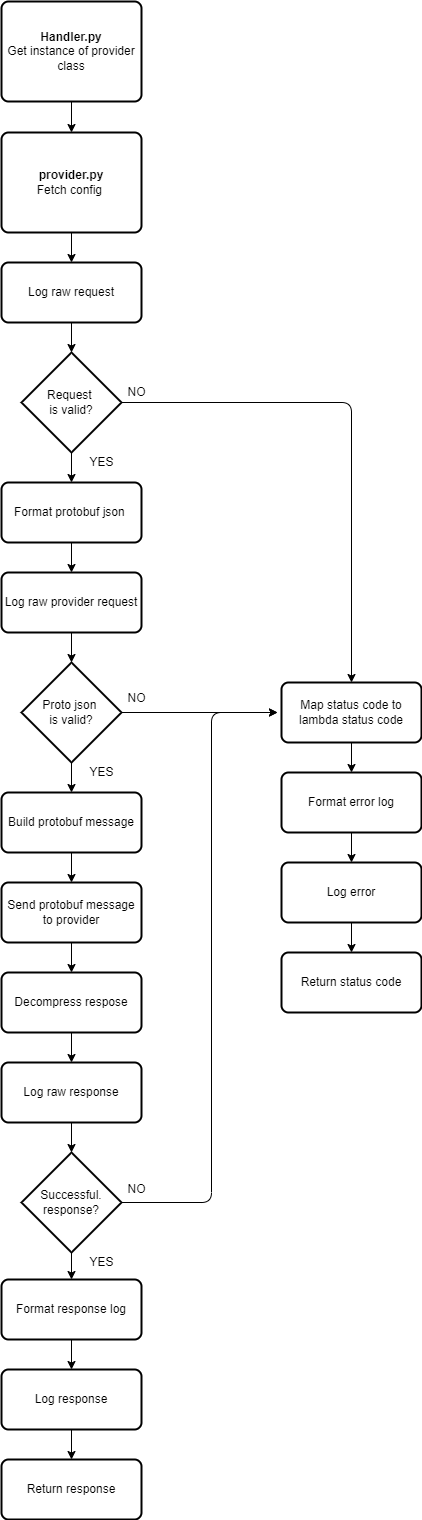

The diagram above was exported from draw.io. Its source (the exported page's mxGraphModel, read from the mxfile embedded in the PNG):
<mxGraphModel dx="1422" dy="715" grid="1" gridSize="10" guides="1" tooltips="1" connect="1" arrows="1" fold="1" page="1" pageScale="1" pageWidth="827" pageHeight="1169" math="0" shadow="0">
  <root>
    <mxCell id="0" />
    <mxCell id="1" parent="0" />
    <mxCell id="F5Rvpy5pIF-E6ojWo4DH-33" value="Proto json &lt;br&gt;is valid?" style="strokeWidth=2;html=1;shape=mxgraph.flowchart.decision;whiteSpace=wrap;" parent="1" vertex="1">
      <mxGeometry x="60" y="700" width="100" height="100" as="geometry" />
    </mxCell>
    <mxCell id="F5Rvpy5pIF-E6ojWo4DH-34" value="Request &lt;br&gt;is valid?" style="strokeWidth=2;html=1;shape=mxgraph.flowchart.decision;whiteSpace=wrap;" parent="1" vertex="1">
      <mxGeometry x="60" y="390" width="100" height="100" as="geometry" />
    </mxCell>
    <mxCell id="F5Rvpy5pIF-E6ojWo4DH-35" value="&lt;b&gt;&lt;span&gt;Handler.py&lt;/span&gt;&lt;br&gt;&lt;/b&gt;Get instance of provider class" style="rounded=1;whiteSpace=wrap;html=1;absoluteArcSize=1;arcSize=14;strokeWidth=2;" parent="1" vertex="1">
      <mxGeometry x="40" y="39" width="140" height="100" as="geometry" />
    </mxCell>
    <mxCell id="F5Rvpy5pIF-E6ojWo4DH-36" value="&lt;b&gt;&lt;span&gt;provider.py&lt;/span&gt;&lt;br&gt;&lt;/b&gt;Fetch config&amp;nbsp;" style="rounded=1;whiteSpace=wrap;html=1;absoluteArcSize=1;arcSize=14;strokeWidth=2;" parent="1" vertex="1">
      <mxGeometry x="40" y="170" width="140" height="100" as="geometry" />
    </mxCell>
    <mxCell id="F5Rvpy5pIF-E6ojWo4DH-37" value="Log raw request" style="rounded=1;whiteSpace=wrap;html=1;absoluteArcSize=1;arcSize=14;strokeWidth=2;" parent="1" vertex="1">
      <mxGeometry x="40" y="300" width="140" height="60" as="geometry" />
    </mxCell>
    <mxCell id="F5Rvpy5pIF-E6ojWo4DH-39" value="Map status code to lambda status code" style="rounded=1;whiteSpace=wrap;html=1;absoluteArcSize=1;arcSize=14;strokeWidth=2;" parent="1" vertex="1">
      <mxGeometry x="320" y="720" width="140" height="60" as="geometry" />
    </mxCell>
    <mxCell id="F5Rvpy5pIF-E6ojWo4DH-40" value="Format error log" style="rounded=1;whiteSpace=wrap;html=1;absoluteArcSize=1;arcSize=14;strokeWidth=2;" parent="1" vertex="1">
      <mxGeometry x="320" y="810" width="140" height="60" as="geometry" />
    </mxCell>
    <mxCell id="F5Rvpy5pIF-E6ojWo4DH-41" value="Log error" style="rounded=1;whiteSpace=wrap;html=1;absoluteArcSize=1;arcSize=14;strokeWidth=2;" parent="1" vertex="1">
      <mxGeometry x="320" y="900" width="140" height="60" as="geometry" />
    </mxCell>
    <mxCell id="F5Rvpy5pIF-E6ojWo4DH-42" value="Return status code" style="rounded=1;whiteSpace=wrap;html=1;absoluteArcSize=1;arcSize=14;strokeWidth=2;" parent="1" vertex="1">
      <mxGeometry x="320" y="990" width="140" height="60" as="geometry" />
    </mxCell>
    <mxCell id="F5Rvpy5pIF-E6ojWo4DH-44" value="Format protobuf json&amp;nbsp;" style="rounded=1;whiteSpace=wrap;html=1;absoluteArcSize=1;arcSize=14;strokeWidth=2;" parent="1" vertex="1">
      <mxGeometry x="40" y="520" width="140" height="60" as="geometry" />
    </mxCell>
    <mxCell id="F5Rvpy5pIF-E6ojWo4DH-45" value="Build protobuf message" style="rounded=1;whiteSpace=wrap;html=1;absoluteArcSize=1;arcSize=14;strokeWidth=2;" parent="1" vertex="1">
      <mxGeometry x="40" y="830" width="140" height="60" as="geometry" />
    </mxCell>
    <mxCell id="F5Rvpy5pIF-E6ojWo4DH-46" value="Send protobuf message to provider" style="rounded=1;whiteSpace=wrap;html=1;absoluteArcSize=1;arcSize=14;strokeWidth=2;" parent="1" vertex="1">
      <mxGeometry x="40" y="920" width="140" height="60" as="geometry" />
    </mxCell>
    <mxCell id="F5Rvpy5pIF-E6ojWo4DH-47" value="Decompress respose" style="rounded=1;whiteSpace=wrap;html=1;absoluteArcSize=1;arcSize=14;strokeWidth=2;" parent="1" vertex="1">
      <mxGeometry x="40" y="1010" width="140" height="60" as="geometry" />
    </mxCell>
    <mxCell id="F5Rvpy5pIF-E6ojWo4DH-48" value="Successful. response?" style="strokeWidth=2;html=1;shape=mxgraph.flowchart.decision;whiteSpace=wrap;" parent="1" vertex="1">
      <mxGeometry x="60" y="1190" width="100" height="100" as="geometry" />
    </mxCell>
    <mxCell id="F5Rvpy5pIF-E6ojWo4DH-50" value="Format response log" style="rounded=1;whiteSpace=wrap;html=1;absoluteArcSize=1;arcSize=14;strokeWidth=2;" parent="1" vertex="1">
      <mxGeometry x="40" y="1317" width="140" height="60" as="geometry" />
    </mxCell>
    <mxCell id="F5Rvpy5pIF-E6ojWo4DH-51" value="Log response&lt;span style=&quot;color: rgba(0 , 0 , 0 , 0) ; font-family: monospace ; font-size: 0px&quot;&gt;%3CmxGraphModel%3E%3Croot%3E%3CmxCell%20id%3D%220%22%2F%3E%3CmxCell%20id%3D%221%22%20parent%3D%220%22%2F%3E%3CmxCell%20id%3D%222%22%20value%3D%22Format%20response%20log%22%20style%3D%22rounded%3D1%3BwhiteSpace%3Dwrap%3Bhtml%3D1%3BabsoluteArcSize%3D1%3BarcSize%3D14%3BstrokeWidth%3D2%3B%22%20vertex%3D%221%22%20parent%3D%221%22%3E%3CmxGeometry%20x%3D%2240%22%20y%3D%221210%22%20width%3D%22140%22%20height%3D%2260%22%20as%3D%22geometry%22%2F%3E%3C%2FmxCell%3E%3C%2Froot%3E%3C%2FmxGraphModel%3E&lt;/span&gt;" style="rounded=1;whiteSpace=wrap;html=1;absoluteArcSize=1;arcSize=14;strokeWidth=2;" parent="1" vertex="1">
      <mxGeometry x="40" y="1407" width="140" height="60" as="geometry" />
    </mxCell>
    <mxCell id="F5Rvpy5pIF-E6ojWo4DH-52" value="Return response" style="rounded=1;whiteSpace=wrap;html=1;absoluteArcSize=1;arcSize=14;strokeWidth=2;" parent="1" vertex="1">
      <mxGeometry x="40" y="1497" width="140" height="60" as="geometry" />
    </mxCell>
    <mxCell id="F5Rvpy5pIF-E6ojWo4DH-53" value="" style="endArrow=classic;html=1;exitX=1;exitY=0.5;exitDx=0;exitDy=0;exitPerimeter=0;entryX=0.5;entryY=0;entryDx=0;entryDy=0;" parent="1" source="F5Rvpy5pIF-E6ojWo4DH-34" target="F5Rvpy5pIF-E6ojWo4DH-39" edge="1">
      <mxGeometry width="50" height="50" relative="1" as="geometry">
        <mxPoint x="380" y="440" as="sourcePoint" />
        <mxPoint x="390" y="547" as="targetPoint" />
        <Array as="points">
          <mxPoint x="390" y="440" />
        </Array>
      </mxGeometry>
    </mxCell>
    <mxCell id="F5Rvpy5pIF-E6ojWo4DH-54" value="" style="endArrow=classic;html=1;exitX=1;exitY=0.5;exitDx=0;exitDy=0;exitPerimeter=0;" parent="1" source="F5Rvpy5pIF-E6ojWo4DH-33" edge="1">
      <mxGeometry width="50" height="50" relative="1" as="geometry">
        <mxPoint x="380" y="610" as="sourcePoint" />
        <mxPoint x="316" y="750" as="targetPoint" />
      </mxGeometry>
    </mxCell>
    <mxCell id="F5Rvpy5pIF-E6ojWo4DH-55" value="" style="endArrow=classic;html=1;exitX=1;exitY=0.5;exitDx=0;exitDy=0;exitPerimeter=0;" parent="1" source="F5Rvpy5pIF-E6ojWo4DH-48" edge="1">
      <mxGeometry width="50" height="50" relative="1" as="geometry">
        <mxPoint x="380" y="1010" as="sourcePoint" />
        <mxPoint x="316" y="750" as="targetPoint" />
        <Array as="points">
          <mxPoint x="250" y="1240" />
          <mxPoint x="250" y="750" />
        </Array>
      </mxGeometry>
    </mxCell>
    <mxCell id="F5Rvpy5pIF-E6ojWo4DH-56" value="" style="endArrow=classic;html=1;exitX=0.5;exitY=1;exitDx=0;exitDy=0;entryX=0.5;entryY=0;entryDx=0;entryDy=0;" parent="1" source="F5Rvpy5pIF-E6ojWo4DH-35" target="F5Rvpy5pIF-E6ojWo4DH-36" edge="1">
      <mxGeometry width="50" height="50" relative="1" as="geometry">
        <mxPoint x="380" y="430" as="sourcePoint" />
        <mxPoint x="430" y="380" as="targetPoint" />
      </mxGeometry>
    </mxCell>
    <mxCell id="F5Rvpy5pIF-E6ojWo4DH-58" value="" style="endArrow=classic;html=1;exitX=0.5;exitY=1;exitDx=0;exitDy=0;entryX=0.5;entryY=0;entryDx=0;entryDy=0;" parent="1" source="F5Rvpy5pIF-E6ojWo4DH-36" target="F5Rvpy5pIF-E6ojWo4DH-37" edge="1">
      <mxGeometry width="50" height="50" relative="1" as="geometry">
        <mxPoint x="380" y="430" as="sourcePoint" />
        <mxPoint x="430" y="380" as="targetPoint" />
      </mxGeometry>
    </mxCell>
    <mxCell id="F5Rvpy5pIF-E6ojWo4DH-59" value="" style="endArrow=classic;html=1;exitX=0.5;exitY=1;exitDx=0;exitDy=0;" parent="1" source="F5Rvpy5pIF-E6ojWo4DH-37" edge="1">
      <mxGeometry width="50" height="50" relative="1" as="geometry">
        <mxPoint x="380" y="540" as="sourcePoint" />
        <mxPoint x="110" y="390" as="targetPoint" />
      </mxGeometry>
    </mxCell>
    <mxCell id="F5Rvpy5pIF-E6ojWo4DH-64" value="" style="endArrow=classic;html=1;exitX=0.5;exitY=1;exitDx=0;exitDy=0;exitPerimeter=0;entryX=0.5;entryY=0;entryDx=0;entryDy=0;" parent="1" source="F5Rvpy5pIF-E6ojWo4DH-33" target="F5Rvpy5pIF-E6ojWo4DH-45" edge="1">
      <mxGeometry width="50" height="50" relative="1" as="geometry">
        <mxPoint x="380" y="710" as="sourcePoint" />
        <mxPoint x="430" y="660" as="targetPoint" />
      </mxGeometry>
    </mxCell>
    <mxCell id="F5Rvpy5pIF-E6ojWo4DH-65" value="" style="endArrow=classic;html=1;exitX=0.5;exitY=1;exitDx=0;exitDy=0;" parent="1" source="F5Rvpy5pIF-E6ojWo4DH-44" edge="1">
      <mxGeometry width="50" height="50" relative="1" as="geometry">
        <mxPoint x="380" y="970" as="sourcePoint" />
        <mxPoint x="110" y="610" as="targetPoint" />
      </mxGeometry>
    </mxCell>
    <mxCell id="F5Rvpy5pIF-E6ojWo4DH-66" value="" style="endArrow=classic;html=1;exitX=0.5;exitY=1;exitDx=0;exitDy=0;entryX=0.5;entryY=0;entryDx=0;entryDy=0;" parent="1" source="F5Rvpy5pIF-E6ojWo4DH-45" target="F5Rvpy5pIF-E6ojWo4DH-46" edge="1">
      <mxGeometry width="50" height="50" relative="1" as="geometry">
        <mxPoint x="110" y="900" as="sourcePoint" />
        <mxPoint x="430" y="1010" as="targetPoint" />
      </mxGeometry>
    </mxCell>
    <mxCell id="F5Rvpy5pIF-E6ojWo4DH-67" value="" style="endArrow=classic;html=1;exitX=0.5;exitY=1;exitDx=0;exitDy=0;entryX=0.5;entryY=0;entryDx=0;entryDy=0;" parent="1" source="F5Rvpy5pIF-E6ojWo4DH-39" target="F5Rvpy5pIF-E6ojWo4DH-40" edge="1">
      <mxGeometry width="50" height="50" relative="1" as="geometry">
        <mxPoint x="380" y="1070" as="sourcePoint" />
        <mxPoint x="430" y="1020" as="targetPoint" />
      </mxGeometry>
    </mxCell>
    <mxCell id="F5Rvpy5pIF-E6ojWo4DH-68" value="" style="endArrow=classic;html=1;exitX=0.5;exitY=1;exitDx=0;exitDy=0;entryX=0.5;entryY=0;entryDx=0;entryDy=0;" parent="1" source="F5Rvpy5pIF-E6ojWo4DH-40" target="F5Rvpy5pIF-E6ojWo4DH-41" edge="1">
      <mxGeometry width="50" height="50" relative="1" as="geometry">
        <mxPoint x="380" y="1060" as="sourcePoint" />
        <mxPoint x="430" y="1010" as="targetPoint" />
      </mxGeometry>
    </mxCell>
    <mxCell id="F5Rvpy5pIF-E6ojWo4DH-70" value="" style="endArrow=classic;html=1;exitX=0.5;exitY=1;exitDx=0;exitDy=0;entryX=0.5;entryY=0;entryDx=0;entryDy=0;" parent="1" source="F5Rvpy5pIF-E6ojWo4DH-41" target="F5Rvpy5pIF-E6ojWo4DH-42" edge="1">
      <mxGeometry width="50" height="50" relative="1" as="geometry">
        <mxPoint x="380" y="1060" as="sourcePoint" />
        <mxPoint x="430" y="1010" as="targetPoint" />
      </mxGeometry>
    </mxCell>
    <mxCell id="F5Rvpy5pIF-E6ojWo4DH-71" value="" style="endArrow=classic;html=1;exitX=0.5;exitY=1;exitDx=0;exitDy=0;entryX=0.5;entryY=0;entryDx=0;entryDy=0;" parent="1" source="F5Rvpy5pIF-E6ojWo4DH-46" target="F5Rvpy5pIF-E6ojWo4DH-47" edge="1">
      <mxGeometry width="50" height="50" relative="1" as="geometry">
        <mxPoint x="380" y="1140" as="sourcePoint" />
        <mxPoint x="430" y="1090" as="targetPoint" />
      </mxGeometry>
    </mxCell>
    <mxCell id="F5Rvpy5pIF-E6ojWo4DH-72" value="" style="endArrow=classic;html=1;exitX=0.5;exitY=1;exitDx=0;exitDy=0;" parent="1" source="F5Rvpy5pIF-E6ojWo4DH-47" edge="1">
      <mxGeometry width="50" height="50" relative="1" as="geometry">
        <mxPoint x="380" y="1140" as="sourcePoint" />
        <mxPoint x="110" y="1100" as="targetPoint" />
      </mxGeometry>
    </mxCell>
    <mxCell id="F5Rvpy5pIF-E6ojWo4DH-73" value="" style="endArrow=classic;html=1;exitX=0.5;exitY=1;exitDx=0;exitDy=0;exitPerimeter=0;entryX=0.5;entryY=0;entryDx=0;entryDy=0;" parent="1" source="F5Rvpy5pIF-E6ojWo4DH-48" target="F5Rvpy5pIF-E6ojWo4DH-50" edge="1">
      <mxGeometry width="50" height="50" relative="1" as="geometry">
        <mxPoint x="380" y="1240" as="sourcePoint" />
        <mxPoint x="430" y="1190" as="targetPoint" />
      </mxGeometry>
    </mxCell>
    <mxCell id="F5Rvpy5pIF-E6ojWo4DH-74" value="" style="endArrow=classic;html=1;exitX=0.5;exitY=1;exitDx=0;exitDy=0;entryX=0.5;entryY=0;entryDx=0;entryDy=0;" parent="1" source="F5Rvpy5pIF-E6ojWo4DH-50" target="F5Rvpy5pIF-E6ojWo4DH-51" edge="1">
      <mxGeometry width="50" height="50" relative="1" as="geometry">
        <mxPoint x="380" y="1407" as="sourcePoint" />
        <mxPoint x="430" y="1357" as="targetPoint" />
      </mxGeometry>
    </mxCell>
    <mxCell id="F5Rvpy5pIF-E6ojWo4DH-75" value="" style="endArrow=classic;html=1;exitX=0.5;exitY=1;exitDx=0;exitDy=0;entryX=0.5;entryY=0;entryDx=0;entryDy=0;" parent="1" source="F5Rvpy5pIF-E6ojWo4DH-51" target="F5Rvpy5pIF-E6ojWo4DH-52" edge="1">
      <mxGeometry width="50" height="50" relative="1" as="geometry">
        <mxPoint x="380" y="1317" as="sourcePoint" />
        <mxPoint x="430" y="1267" as="targetPoint" />
      </mxGeometry>
    </mxCell>
    <mxCell id="F5Rvpy5pIF-E6ojWo4DH-76" value="Log raw provider request" style="rounded=1;whiteSpace=wrap;html=1;absoluteArcSize=1;arcSize=14;strokeWidth=2;" parent="1" vertex="1">
      <mxGeometry x="40" y="610" width="140" height="60" as="geometry" />
    </mxCell>
    <mxCell id="F5Rvpy5pIF-E6ojWo4DH-77" value="" style="endArrow=classic;html=1;" parent="1" edge="1">
      <mxGeometry width="50" height="50" relative="1" as="geometry">
        <mxPoint x="110" y="490" as="sourcePoint" />
        <mxPoint x="110" y="520" as="targetPoint" />
      </mxGeometry>
    </mxCell>
    <mxCell id="F5Rvpy5pIF-E6ojWo4DH-78" value="" style="endArrow=classic;html=1;exitX=0.5;exitY=1;exitDx=0;exitDy=0;entryX=0.5;entryY=0;entryDx=0;entryDy=0;entryPerimeter=0;" parent="1" source="F5Rvpy5pIF-E6ojWo4DH-76" edge="1">
      <mxGeometry width="50" height="50" relative="1" as="geometry">
        <mxPoint x="380" y="740" as="sourcePoint" />
        <mxPoint x="110" y="700" as="targetPoint" />
      </mxGeometry>
    </mxCell>
    <mxCell id="F5Rvpy5pIF-E6ojWo4DH-79" value="Log raw response" style="rounded=1;whiteSpace=wrap;html=1;absoluteArcSize=1;arcSize=14;strokeWidth=2;" parent="1" vertex="1">
      <mxGeometry x="40" y="1100" width="140" height="60" as="geometry" />
    </mxCell>
    <mxCell id="F5Rvpy5pIF-E6ojWo4DH-80" value="" style="endArrow=classic;html=1;exitX=0.5;exitY=1;exitDx=0;exitDy=0;" parent="1" source="F5Rvpy5pIF-E6ojWo4DH-79" edge="1">
      <mxGeometry width="50" height="50" relative="1" as="geometry">
        <mxPoint x="380" y="1230" as="sourcePoint" />
        <mxPoint x="110" y="1190" as="targetPoint" />
      </mxGeometry>
    </mxCell>
    <mxCell id="hNTAl2g3aVQkbE-b6Rvy-1" value="YES" style="text;html=1;align=center;verticalAlign=middle;resizable=0;points=[];autosize=1;strokeColor=none;fillColor=none;" vertex="1" parent="1">
      <mxGeometry x="120" y="490" width="40" height="20" as="geometry" />
    </mxCell>
    <mxCell id="hNTAl2g3aVQkbE-b6Rvy-2" value="NO" style="text;html=1;align=center;verticalAlign=middle;resizable=0;points=[];autosize=1;strokeColor=none;fillColor=none;" vertex="1" parent="1">
      <mxGeometry x="160" y="420" width="30" height="20" as="geometry" />
    </mxCell>
    <mxCell id="hNTAl2g3aVQkbE-b6Rvy-3" value="YES" style="text;html=1;align=center;verticalAlign=middle;resizable=0;points=[];autosize=1;strokeColor=none;fillColor=none;" vertex="1" parent="1">
      <mxGeometry x="120" y="800" width="40" height="20" as="geometry" />
    </mxCell>
    <mxCell id="hNTAl2g3aVQkbE-b6Rvy-4" value="YES" style="text;html=1;align=center;verticalAlign=middle;resizable=0;points=[];autosize=1;strokeColor=none;fillColor=none;" vertex="1" parent="1">
      <mxGeometry x="120" y="1290" width="40" height="20" as="geometry" />
    </mxCell>
    <mxCell id="hNTAl2g3aVQkbE-b6Rvy-5" value="NO" style="text;html=1;align=center;verticalAlign=middle;resizable=0;points=[];autosize=1;strokeColor=none;fillColor=none;" vertex="1" parent="1">
      <mxGeometry x="160" y="726" width="30" height="20" as="geometry" />
    </mxCell>
    <mxCell id="hNTAl2g3aVQkbE-b6Rvy-6" value="NO" style="text;html=1;align=center;verticalAlign=middle;resizable=0;points=[];autosize=1;strokeColor=none;fillColor=none;" vertex="1" parent="1">
      <mxGeometry x="160" y="1217" width="30" height="20" as="geometry" />
    </mxCell>
  </root>
</mxGraphModel>